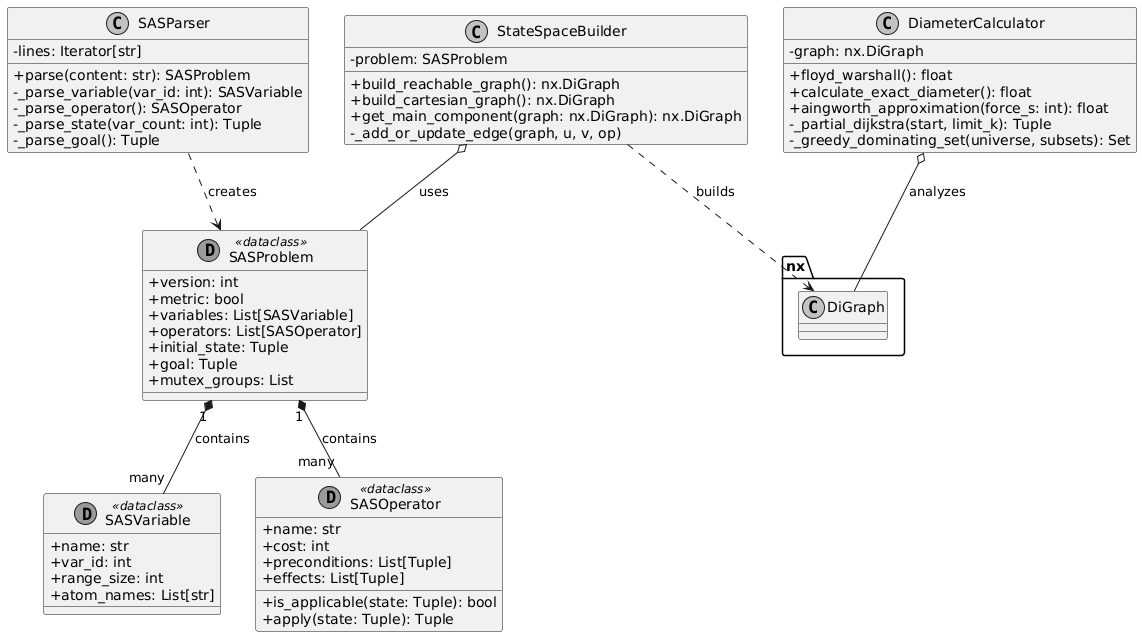

The diagram above was rendered by PlantUML. Its source (embedded in the PNG):
@startuml
skinparam classAttributeIconSize 0
skinparam monochrome true
skinparam shadowing false
class SASVariable << (D,orchid) dataclass >> {
  + name: str
  + var_id: int
  + range_size: int
  + atom_names: List[str]
}
class SASOperator << (D,orchid) dataclass >> {
  + name: str
  + cost: int
  + preconditions: List[Tuple]
  + effects: List[Tuple]
  + is_applicable(state: Tuple): bool
  + apply(state: Tuple): Tuple
}
class SASProblem << (D,orchid) dataclass >> {
  + version: int
  + metric: bool
  + variables: List[SASVariable]
  + operators: List[SASOperator]
  + initial_state: Tuple
  + goal: Tuple
  + mutex_groups: List
}
class SASParser {
  - lines: Iterator[str]
  + parse(content: str): SASProblem
  - _parse_variable(var_id: int): SASVariable
  - _parse_operator(): SASOperator
  - _parse_state(var_count: int): Tuple
  - _parse_goal(): Tuple
}
class StateSpaceBuilder {
  - problem: SASProblem
  + build_reachable_graph(): nx.DiGraph
  + build_cartesian_graph(): nx.DiGraph
  + get_main_component(graph: nx.DiGraph): nx.DiGraph
  - _add_or_update_edge(graph, u, v, op)
}
class DiameterCalculator {
  - graph: nx.DiGraph
  + floyd_warshall(): float
  + calculate_exact_diameter(): float
  + aingworth_approximation(force_s: int): float
  - _partial_dijkstra(start, limit_k): Tuple
  - _greedy_dominating_set(universe, subsets): Set
}
' Relationships
SASProblem "1" *-- "many" SASVariable : contains
SASProblem "1" *-- "many" SASOperator : contains
SASParser ..> SASProblem : creates
StateSpaceBuilder o-- SASProblem : uses
DiameterCalculator o-- "nx.DiGraph" : analyzes
StateSpaceBuilder ..> "nx.DiGraph" : builds
@enduml